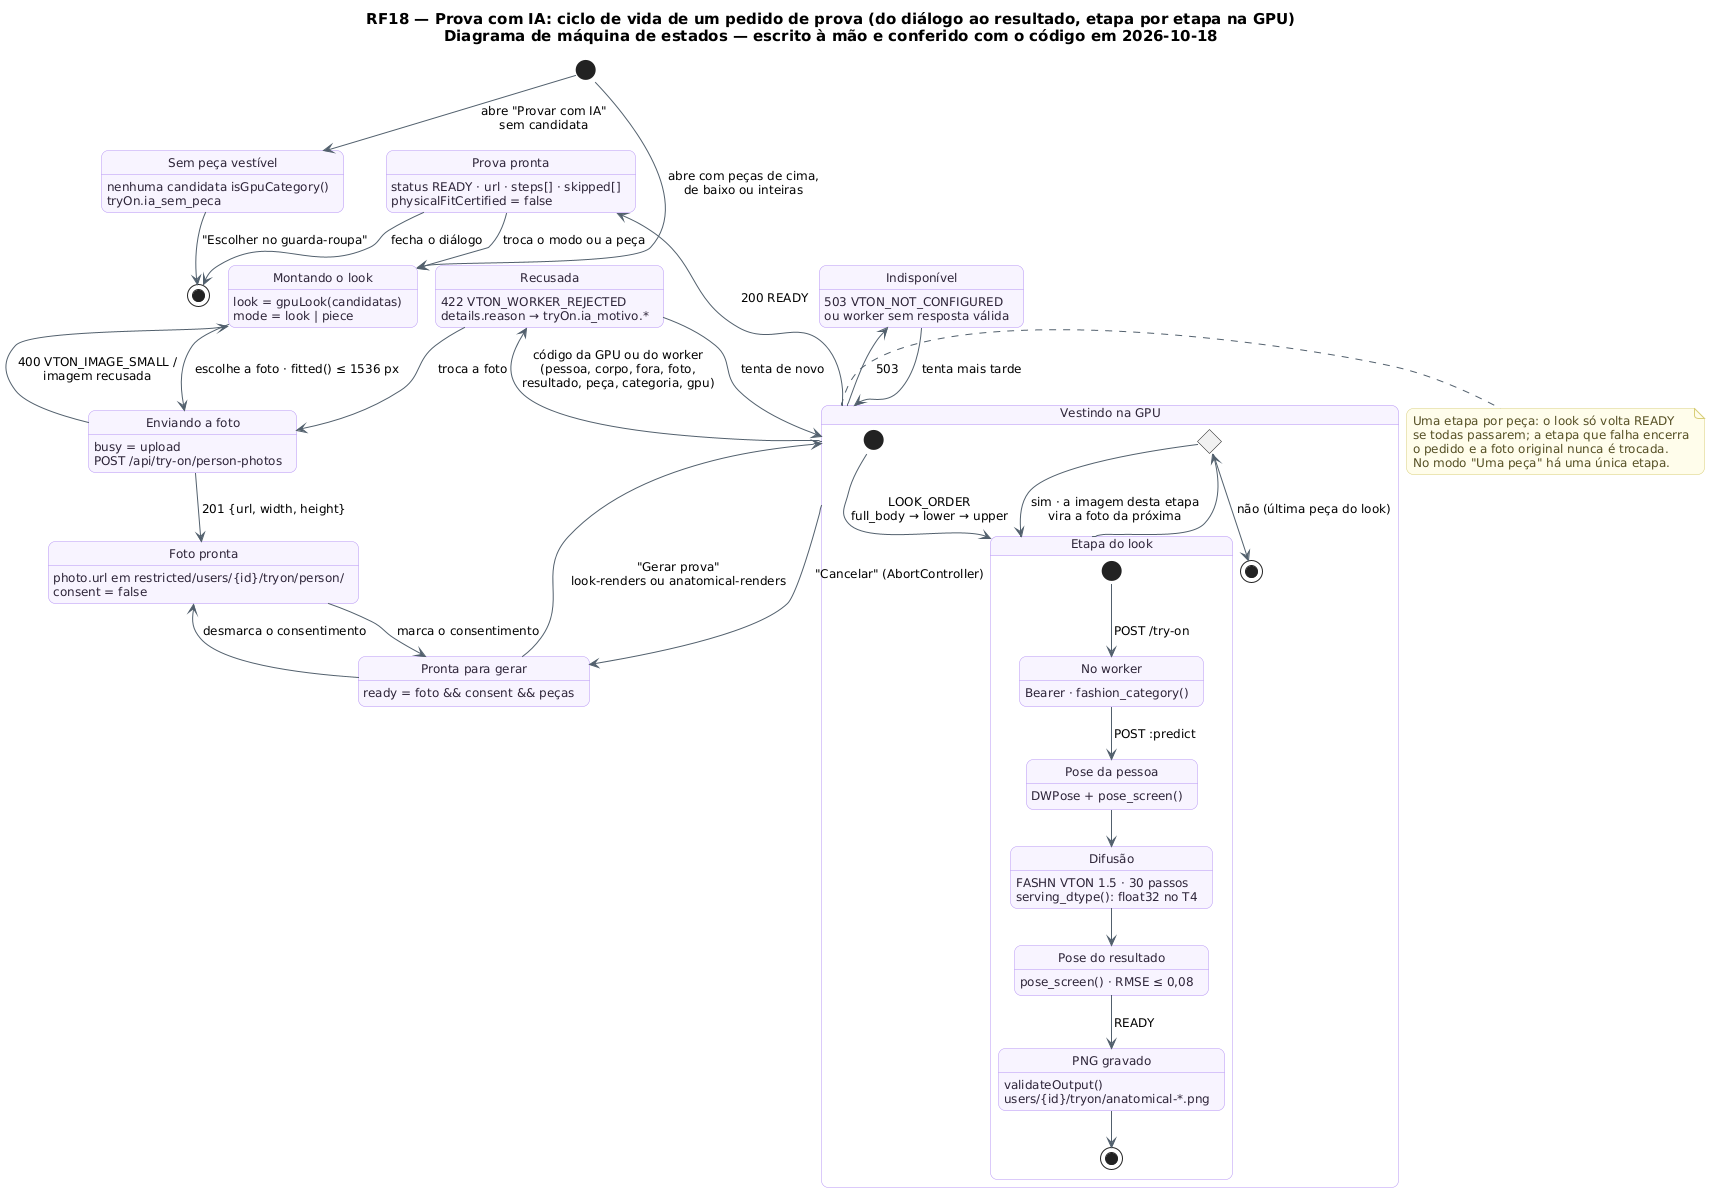

The diagram above was rendered by PlantUML. Its source (embedded in the PNG):
@startuml RF18_ProvaIA_Estados
' v5: escrito à mão — o caminho passa pelo worker e pela GPU em Python (services/anatomical_vton), que scripts/diagramas/v5 não lê
!pragma layout smetana
skinparam backgroundColor #FFFFFF
skinparam shadowing false
skinparam defaultFontName "DejaVu Sans"
skinparam defaultFontSize 12
skinparam titleFontSize 15
skinparam roundcorner 14
skinparam ArrowColor #52606D
skinparam note {
  BackgroundColor #FFFDEB
  BorderColor #D8CE78
  FontColor #554F24
}
skinparam state {
  BackgroundColor #F8F4FF
  BorderColor #B695F5
  FontColor #2D2438
  StartColor #20A77A
  EndColor #4B5563
}
title RF18 — Prova com IA: ciclo de vida de um pedido de prova (do diálogo ao resultado, etapa por etapa na GPU)\nDiagrama de máquina de estados — escrito à mão e conferido com o código em 2026-10-18

state "Sem peça vestível" as SemPeca : nenhuma candidata isGpuCategory()\ntryOn.ia_sem_peca
state "Montando o look" as Montando : look = gpuLook(candidatas)\nmode = look | piece
state "Enviando a foto" as Enviando : busy = upload\nPOST /api/try-on/person-photos
state "Foto pronta" as Foto : photo.url em restricted/users/{id}/tryon/person/\nconsent = false
state "Pronta para gerar" as Pronta : ready = foto && consent && peças
state "Vestindo na GPU" as Render {
  state "Etapa do look" as Etapa {
    state "No worker" as Wk : Bearer · fashion_category()
    state "Pose da pessoa" as Pose0 : DWPose + pose_screen()
    state "Difusão" as Dif : FASHN VTON 1.5 · 30 passos\nserving_dtype(): float32 no T4
    state "Pose do resultado" as Pose1 : pose_screen() · RMSE ≤ 0,08
    state "PNG gravado" as Png : validateOutput()\nusers/{id}/tryon/anatomical-*.png
    [*] --> Wk : POST /try-on
    Wk --> Pose0 : POST :predict
    Pose0 --> Dif
    Dif --> Pose1
    Pose1 --> Png : READY
    Png --> [*]
  }
  state "falta peça?" as Prox <<choice>>
  [*] --> Etapa : LOOK_ORDER\nfull_body → lower → upper
  Etapa --> Prox
  Prox --> Etapa : sim · a imagem desta etapa\nvira a foto da próxima
  Prox --> [*] : não (última peça do look)
}
state "Prova pronta" as Ok : status READY · url · steps[] · skipped[]\nphysicalFitCertified = false
state "Recusada" as Recusa : 422 VTON_WORKER_REJECTED\ndetails.reason → tryOn.ia_motivo.*
state "Indisponível" as Indisp : 503 VTON_NOT_CONFIGURED\nou worker sem resposta válida

[*] --> SemPeca : abre "Provar com IA"\nsem candidata
[*] --> Montando : abre com peças de cima,\nde baixo ou inteiras
SemPeca --> [*] : "Escolher no guarda-roupa"
Montando --> Enviando : escolhe a foto · fitted() ≤ 1536 px
Enviando --> Montando : 400 VTON_IMAGE_SMALL /\nimagem recusada
Enviando --> Foto : 201 {url, width, height}
Foto --> Pronta : marca o consentimento
Pronta --> Foto : desmarca o consentimento
Pronta --> Render : "Gerar prova"\nlook-renders ou anatomical-renders
Render --> Ok : 200 READY
Render --> Recusa : código da GPU ou do worker\n(pessoa, corpo, fora, foto,\nresultado, peça, categoria, gpu)
Render --> Indisp : 503
Render --> Pronta : "Cancelar" (AbortController)
Recusa --> Enviando : troca a foto
Recusa --> Render : tenta de novo
Indisp --> Render : tenta mais tarde
Ok --> Montando : troca o modo ou a peça
Ok --> [*] : fecha o diálogo
note right of Render
  Uma etapa por peça: o look só volta READY
  se todas passarem; a etapa que falha encerra
  o pedido e a foto original nunca é trocada.
  No modo "Uma peça" há uma única etapa.
end note
@enduml